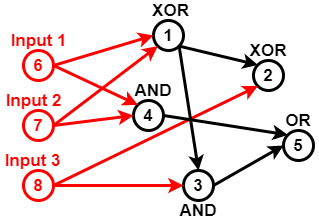

The diagram above was exported from draw.io. Its source (the exported page's mxGraphModel, read from the mxfile embedded in the PNG):
<mxGraphModel dx="782" dy="437" grid="1" gridSize="10" guides="1" tooltips="1" connect="1" arrows="1" fold="1" page="1" pageScale="1" pageWidth="827" pageHeight="1169" math="0" shadow="0">
  <root>
    <mxCell id="0" />
    <mxCell id="1" parent="0" />
    <mxCell id="Pl5NU_EOBc21qTvcVmzp-2" value="6" style="ellipse;whiteSpace=wrap;html=1;aspect=fixed;fillColor=none;strokeWidth=3;strokeColor=#FF0000;fontStyle=1;fontSize=17;fontColor=#FF0000;" vertex="1" parent="1">
      <mxGeometry x="60" y="150" width="30" height="30" as="geometry" />
    </mxCell>
    <mxCell id="Pl5NU_EOBc21qTvcVmzp-3" value="7" style="ellipse;whiteSpace=wrap;html=1;aspect=fixed;strokeColor=#FF0000;strokeWidth=3;fillColor=none;fontSize=17;fontColor=#FF0000;fontStyle=1" vertex="1" parent="1">
      <mxGeometry x="60" y="210" width="30" height="30" as="geometry" />
    </mxCell>
    <mxCell id="Pl5NU_EOBc21qTvcVmzp-4" value="8" style="ellipse;whiteSpace=wrap;html=1;aspect=fixed;strokeColor=#FF0000;strokeWidth=3;fillColor=none;fontSize=17;fontColor=#FF0000;fontStyle=1" vertex="1" parent="1">
      <mxGeometry x="60" y="270" width="30" height="30" as="geometry" />
    </mxCell>
    <mxCell id="Pl5NU_EOBc21qTvcVmzp-5" value="1" style="ellipse;whiteSpace=wrap;html=1;aspect=fixed;strokeWidth=3;fillColor=none;fontSize=17;fontColor=#000000;fontStyle=1" vertex="1" parent="1">
      <mxGeometry x="190" y="120" width="30" height="30" as="geometry" />
    </mxCell>
    <mxCell id="Pl5NU_EOBc21qTvcVmzp-7" value="" style="endArrow=classic;html=1;fontSize=17;fontColor=#000000;strokeWidth=3;strokeColor=#FF0000;exitX=1;exitY=0.5;exitDx=0;exitDy=0;entryX=0;entryY=0.5;entryDx=0;entryDy=0;" edge="1" parent="1" source="Pl5NU_EOBc21qTvcVmzp-2" target="Pl5NU_EOBc21qTvcVmzp-5">
      <mxGeometry width="50" height="50" relative="1" as="geometry">
        <mxPoint x="220" y="340" as="sourcePoint" />
        <mxPoint x="270" y="290" as="targetPoint" />
      </mxGeometry>
    </mxCell>
    <mxCell id="Pl5NU_EOBc21qTvcVmzp-8" value="" style="endArrow=classic;html=1;strokeColor=#FF0000;strokeWidth=3;fontSize=17;fontColor=#000000;exitX=1;exitY=0.5;exitDx=0;exitDy=0;entryX=0;entryY=1;entryDx=0;entryDy=0;" edge="1" parent="1" source="Pl5NU_EOBc21qTvcVmzp-3" target="Pl5NU_EOBc21qTvcVmzp-5">
      <mxGeometry width="50" height="50" relative="1" as="geometry">
        <mxPoint x="380" y="250" as="sourcePoint" />
        <mxPoint x="430" y="200" as="targetPoint" />
      </mxGeometry>
    </mxCell>
    <mxCell id="Pl5NU_EOBc21qTvcVmzp-9" value="4" style="ellipse;whiteSpace=wrap;html=1;aspect=fixed;strokeColor=#000000;strokeWidth=3;fillColor=none;fontSize=17;fontColor=#000000;fontStyle=1" vertex="1" parent="1">
      <mxGeometry x="170" y="200" width="30" height="30" as="geometry" />
    </mxCell>
    <mxCell id="Pl5NU_EOBc21qTvcVmzp-10" value="" style="endArrow=classic;html=1;strokeColor=#FF0000;strokeWidth=3;fontSize=17;fontColor=#000000;exitX=1;exitY=0.5;exitDx=0;exitDy=0;entryX=0;entryY=0.5;entryDx=0;entryDy=0;" edge="1" parent="1" source="Pl5NU_EOBc21qTvcVmzp-3" target="Pl5NU_EOBc21qTvcVmzp-9">
      <mxGeometry width="50" height="50" relative="1" as="geometry">
        <mxPoint x="380" y="250" as="sourcePoint" />
        <mxPoint x="430" y="200" as="targetPoint" />
      </mxGeometry>
    </mxCell>
    <mxCell id="Pl5NU_EOBc21qTvcVmzp-11" value="" style="endArrow=classic;html=1;strokeColor=#FF0000;strokeWidth=3;fontSize=17;fontColor=#000000;exitX=1;exitY=0.5;exitDx=0;exitDy=0;entryX=0;entryY=0;entryDx=0;entryDy=0;" edge="1" parent="1" source="Pl5NU_EOBc21qTvcVmzp-2" target="Pl5NU_EOBc21qTvcVmzp-9">
      <mxGeometry width="50" height="50" relative="1" as="geometry">
        <mxPoint x="380" y="250" as="sourcePoint" />
        <mxPoint x="430" y="200" as="targetPoint" />
      </mxGeometry>
    </mxCell>
    <mxCell id="Pl5NU_EOBc21qTvcVmzp-12" value="3" style="ellipse;whiteSpace=wrap;html=1;aspect=fixed;strokeColor=#000000;strokeWidth=3;fillColor=none;fontSize=17;fontColor=#000000;fontStyle=1" vertex="1" parent="1">
      <mxGeometry x="220" y="270" width="30" height="30" as="geometry" />
    </mxCell>
    <mxCell id="Pl5NU_EOBc21qTvcVmzp-13" value="" style="endArrow=classic;html=1;strokeColor=#FF0000;strokeWidth=3;fontSize=17;fontColor=#000000;exitX=1;exitY=0.5;exitDx=0;exitDy=0;entryX=0;entryY=0.5;entryDx=0;entryDy=0;" edge="1" parent="1" source="Pl5NU_EOBc21qTvcVmzp-4" target="Pl5NU_EOBc21qTvcVmzp-12">
      <mxGeometry width="50" height="50" relative="1" as="geometry">
        <mxPoint x="380" y="250" as="sourcePoint" />
        <mxPoint x="430" y="200" as="targetPoint" />
      </mxGeometry>
    </mxCell>
    <mxCell id="Pl5NU_EOBc21qTvcVmzp-14" value="2" style="ellipse;whiteSpace=wrap;html=1;aspect=fixed;strokeColor=#000000;strokeWidth=3;fillColor=none;fontSize=17;fontColor=#000000;fontStyle=1" vertex="1" parent="1">
      <mxGeometry x="290" y="160" width="30" height="30" as="geometry" />
    </mxCell>
    <mxCell id="Pl5NU_EOBc21qTvcVmzp-15" value="" style="endArrow=classic;html=1;strokeColor=#FF0000;strokeWidth=3;fontSize=17;fontColor=#000000;exitX=1;exitY=0.5;exitDx=0;exitDy=0;entryX=0;entryY=1;entryDx=0;entryDy=0;" edge="1" parent="1" source="Pl5NU_EOBc21qTvcVmzp-4" target="Pl5NU_EOBc21qTvcVmzp-14">
      <mxGeometry width="50" height="50" relative="1" as="geometry">
        <mxPoint x="380" y="250" as="sourcePoint" />
        <mxPoint x="430" y="200" as="targetPoint" />
      </mxGeometry>
    </mxCell>
    <mxCell id="Pl5NU_EOBc21qTvcVmzp-16" value="5" style="ellipse;whiteSpace=wrap;html=1;aspect=fixed;strokeColor=#000000;strokeWidth=3;fillColor=none;fontSize=17;fontColor=#000000;fontStyle=1" vertex="1" parent="1">
      <mxGeometry x="320" y="230" width="30" height="30" as="geometry" />
    </mxCell>
    <mxCell id="Pl5NU_EOBc21qTvcVmzp-17" value="" style="endArrow=classic;html=1;strokeWidth=3;fontSize=17;fontColor=#000000;exitX=1;exitY=0.5;exitDx=0;exitDy=0;entryX=0;entryY=0;entryDx=0;entryDy=0;" edge="1" parent="1" source="Pl5NU_EOBc21qTvcVmzp-9" target="Pl5NU_EOBc21qTvcVmzp-16">
      <mxGeometry width="50" height="50" relative="1" as="geometry">
        <mxPoint x="380" y="250" as="sourcePoint" />
        <mxPoint x="430" y="200" as="targetPoint" />
      </mxGeometry>
    </mxCell>
    <mxCell id="Pl5NU_EOBc21qTvcVmzp-18" value="" style="endArrow=classic;html=1;strokeColor=#000000;strokeWidth=3;fontSize=17;fontColor=#000000;exitX=1;exitY=0.5;exitDx=0;exitDy=0;entryX=0;entryY=0.5;entryDx=0;entryDy=0;" edge="1" parent="1" source="Pl5NU_EOBc21qTvcVmzp-12" target="Pl5NU_EOBc21qTvcVmzp-16">
      <mxGeometry width="50" height="50" relative="1" as="geometry">
        <mxPoint x="380" y="250" as="sourcePoint" />
        <mxPoint x="430" y="200" as="targetPoint" />
      </mxGeometry>
    </mxCell>
    <mxCell id="Pl5NU_EOBc21qTvcVmzp-19" value="" style="endArrow=classic;html=1;strokeColor=#000000;strokeWidth=3;fontSize=17;fontColor=#000000;exitX=1;exitY=1;exitDx=0;exitDy=0;entryX=0.5;entryY=0;entryDx=0;entryDy=0;" edge="1" parent="1" source="Pl5NU_EOBc21qTvcVmzp-5" target="Pl5NU_EOBc21qTvcVmzp-12">
      <mxGeometry width="50" height="50" relative="1" as="geometry">
        <mxPoint x="380" y="250" as="sourcePoint" />
        <mxPoint x="430" y="200" as="targetPoint" />
      </mxGeometry>
    </mxCell>
    <mxCell id="Pl5NU_EOBc21qTvcVmzp-20" value="" style="endArrow=classic;html=1;strokeColor=#000000;strokeWidth=3;fontSize=17;fontColor=#000000;exitX=1;exitY=1;exitDx=0;exitDy=0;entryX=0;entryY=0;entryDx=0;entryDy=0;" edge="1" parent="1" source="Pl5NU_EOBc21qTvcVmzp-5" target="Pl5NU_EOBc21qTvcVmzp-14">
      <mxGeometry width="50" height="50" relative="1" as="geometry">
        <mxPoint x="380" y="250" as="sourcePoint" />
        <mxPoint x="430" y="200" as="targetPoint" />
      </mxGeometry>
    </mxCell>
    <mxCell id="Pl5NU_EOBc21qTvcVmzp-21" value="XOR" style="text;html=1;strokeColor=none;fillColor=none;align=center;verticalAlign=middle;whiteSpace=wrap;rounded=0;fontSize=17;fontColor=#000000;fontStyle=1" vertex="1" parent="1">
      <mxGeometry x="185" y="100" width="45" height="20" as="geometry" />
    </mxCell>
    <mxCell id="Pl5NU_EOBc21qTvcVmzp-22" value="XOR" style="text;html=1;strokeColor=none;fillColor=none;align=center;verticalAlign=middle;whiteSpace=wrap;rounded=0;fontSize=17;fontColor=#000000;fontStyle=1" vertex="1" parent="1">
      <mxGeometry x="285" y="140" width="40" height="20" as="geometry" />
    </mxCell>
    <mxCell id="Pl5NU_EOBc21qTvcVmzp-23" value="OR" style="text;html=1;strokeColor=none;fillColor=none;align=center;verticalAlign=middle;whiteSpace=wrap;rounded=0;fontSize=17;fontColor=#000000;fontStyle=1" vertex="1" parent="1">
      <mxGeometry x="315" y="210" width="40" height="20" as="geometry" />
    </mxCell>
    <mxCell id="Pl5NU_EOBc21qTvcVmzp-24" value="AND" style="text;html=1;strokeColor=none;fillColor=none;align=center;verticalAlign=middle;whiteSpace=wrap;rounded=0;fontSize=17;fontColor=#000000;fontStyle=1" vertex="1" parent="1">
      <mxGeometry x="215" y="300" width="40" height="20" as="geometry" />
    </mxCell>
    <mxCell id="Pl5NU_EOBc21qTvcVmzp-25" value="AND" style="text;html=1;strokeColor=none;fillColor=none;align=center;verticalAlign=middle;whiteSpace=wrap;rounded=0;fontSize=17;fontColor=#000000;fontStyle=1" vertex="1" parent="1">
      <mxGeometry x="170" y="180" width="40" height="20" as="geometry" />
    </mxCell>
    <mxCell id="Pl5NU_EOBc21qTvcVmzp-26" value="Input 1" style="text;html=1;strokeColor=none;fillColor=none;align=center;verticalAlign=middle;whiteSpace=wrap;rounded=0;fontSize=17;fontStyle=1;fontColor=#FF0000;" vertex="1" parent="1">
      <mxGeometry x="37.5" y="130" width="75" height="20" as="geometry" />
    </mxCell>
    <mxCell id="Pl5NU_EOBc21qTvcVmzp-27" value="Input 2" style="text;html=1;strokeColor=none;fillColor=none;align=center;verticalAlign=middle;whiteSpace=wrap;rounded=0;fontSize=17;fontColor=#FF0000;fontStyle=1" vertex="1" parent="1">
      <mxGeometry x="37.5" y="190" width="65" height="20" as="geometry" />
    </mxCell>
    <mxCell id="Pl5NU_EOBc21qTvcVmzp-28" value="Input 3" style="text;html=1;strokeColor=none;fillColor=none;align=center;verticalAlign=middle;whiteSpace=wrap;rounded=0;fontSize=17;fontColor=#FF0000;fontStyle=1" vertex="1" parent="1">
      <mxGeometry x="37.5" y="250" width="62.5" height="20" as="geometry" />
    </mxCell>
  </root>
</mxGraphModel>